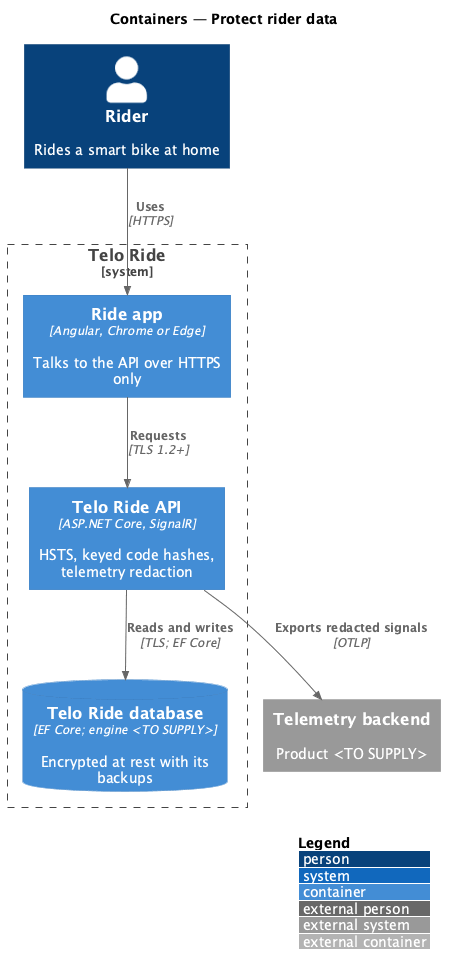

The diagram above was rendered by PlantUML. Its source (embedded in the PNG):
@startuml
!include <C4/C4_Container>
LAYOUT_WITH_LEGEND()
title Containers — Protect rider data
Person(rider, "Rider", "Rides a smart bike at home")
System_Ext(otel, "Telemetry backend", "Product <TO SUPPLY>")
System_Boundary(telo, "Telo Ride") {
  Container(app, "Ride app", "Angular, Chrome or Edge", "Talks to the API over HTTPS only")
  Container(api, "Telo Ride API", "ASP.NET Core, SignalR", "HSTS, keyed code hashes, telemetry redaction")
  ContainerDb(db, "Telo Ride database", "EF Core; engine <TO SUPPLY>", "Encrypted at rest with its backups")
}
Rel(rider, app, "Uses", "HTTPS")
Rel(app, api, "Requests", "TLS 1.2+")
Rel(api, db, "Reads and writes", "TLS; EF Core")
Rel(api, otel, "Exports redacted signals", "OTLP")
@enduml